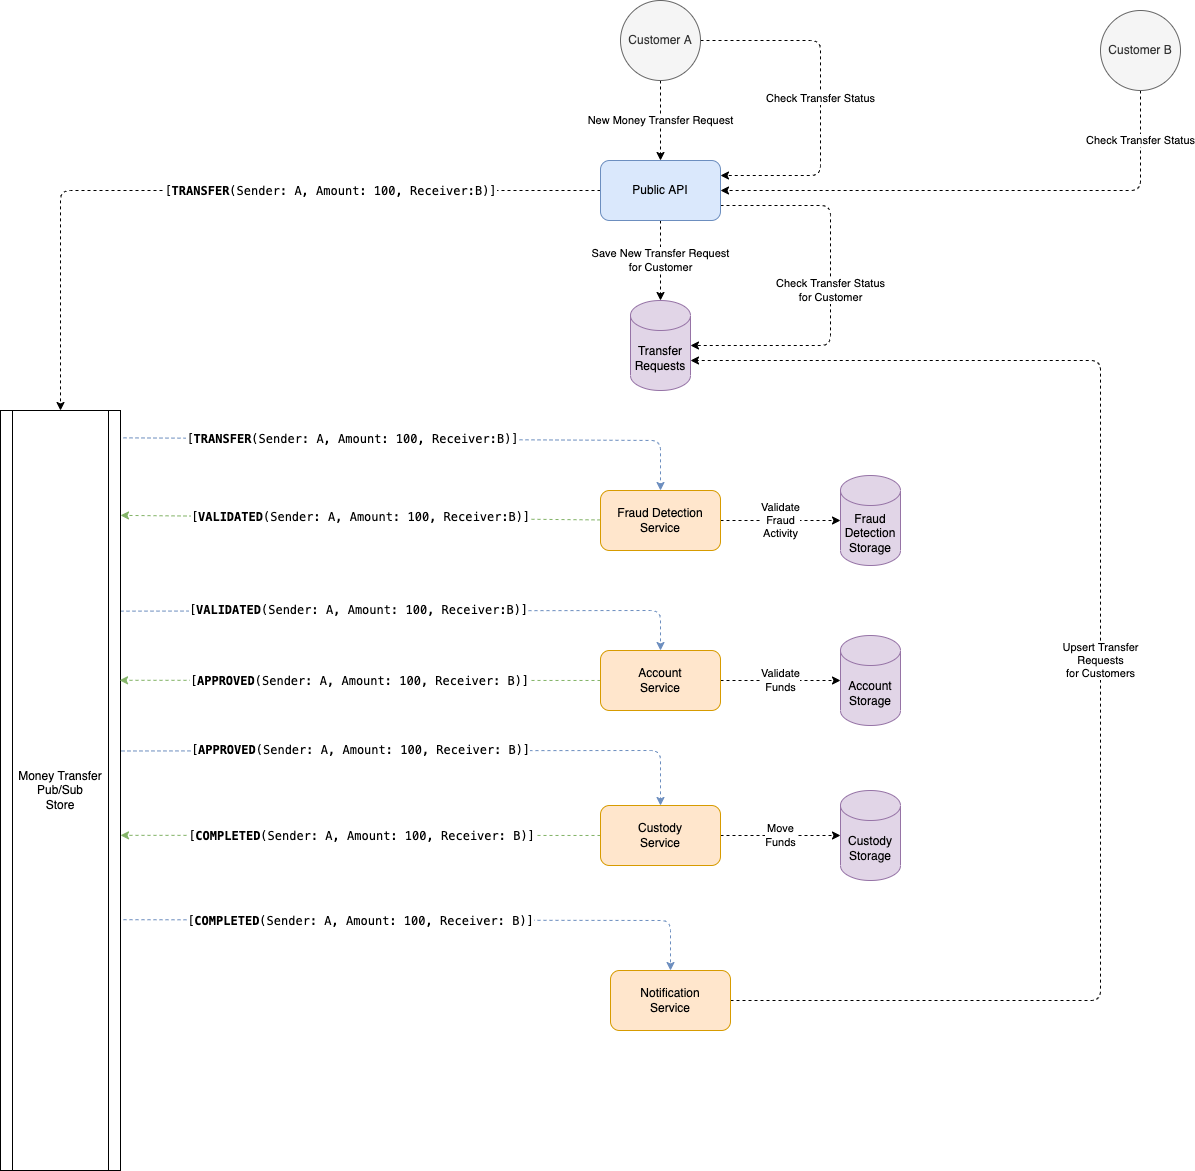

The diagram above was exported from draw.io. Its source (the exported page's mxGraphModel, read from the mxfile embedded in the PNG):
<mxGraphModel dx="1457" dy="1018" grid="1" gridSize="10" guides="1" tooltips="1" connect="1" arrows="1" fold="1" page="1" pageScale="1" pageWidth="827" pageHeight="1169" math="0" shadow="0">
  <root>
    <mxCell id="0" />
    <mxCell id="1" parent="0" />
    <mxCell id="6" value="New Money Transfer Request" style="edgeStyle=none;html=1;entryX=0.5;entryY=0;entryDx=0;entryDy=0;dashed=1;" parent="1" source="2" target="3" edge="1">
      <mxGeometry relative="1" as="geometry" />
    </mxCell>
    <mxCell id="32" value="Check Transfer Status" style="edgeStyle=none;html=1;entryX=1;entryY=0.25;entryDx=0;entryDy=0;exitX=1;exitY=0.5;exitDx=0;exitDy=0;dashed=1;" parent="1" source="2" target="3" edge="1">
      <mxGeometry relative="1" as="geometry">
        <Array as="points">
          <mxPoint x="840" y="120" />
          <mxPoint x="840" y="255" />
        </Array>
      </mxGeometry>
    </mxCell>
    <mxCell id="2" value="Customer A" style="ellipse;whiteSpace=wrap;html=1;aspect=fixed;fillColor=#f5f5f5;fontColor=#333333;strokeColor=#666666;" parent="1" vertex="1">
      <mxGeometry x="640" y="80" width="80" height="80" as="geometry" />
    </mxCell>
    <mxCell id="7" value="&lt;div style=&quot;font-family: &amp;quot;Cascadia Code Mono&amp;quot;, Menlo, Monaco, &amp;quot;Courier New&amp;quot;, monospace, Menlo, Monaco, &amp;quot;Courier New&amp;quot;, monospace; font-size: 12px; line-height: 18px;&quot;&gt;[&lt;b&gt;TRANSFER&lt;/b&gt;(Sender: A, Amount: 100, Receiver:B)]&lt;/div&gt;" style="edgeStyle=none;html=1;entryX=0.5;entryY=0;entryDx=0;entryDy=0;dashed=1;" parent="1" source="3" target="5" edge="1">
      <mxGeometry x="-0.2895" relative="1" as="geometry">
        <Array as="points">
          <mxPoint x="80" y="270" />
        </Array>
        <mxPoint as="offset" />
      </mxGeometry>
    </mxCell>
    <mxCell id="36" value="Save New Transfer Request&lt;br&gt;for Customer" style="edgeStyle=none;html=1;entryX=0.5;entryY=0;entryDx=0;entryDy=0;entryPerimeter=0;dashed=1;" edge="1" parent="1" source="3" target="28">
      <mxGeometry relative="1" as="geometry" />
    </mxCell>
    <mxCell id="37" value="Check Transfer Status&lt;br&gt;for Customer" style="edgeStyle=none;html=1;entryX=1;entryY=0.5;entryDx=0;entryDy=0;entryPerimeter=0;dashed=1;exitX=1;exitY=0.75;exitDx=0;exitDy=0;" edge="1" parent="1" source="3" target="28">
      <mxGeometry relative="1" as="geometry">
        <Array as="points">
          <mxPoint x="850" y="285" />
          <mxPoint x="850" y="425" />
        </Array>
      </mxGeometry>
    </mxCell>
    <mxCell id="3" value="Public API" style="rounded=1;whiteSpace=wrap;html=1;fillColor=#dae8fc;strokeColor=#6c8ebf;" parent="1" vertex="1">
      <mxGeometry x="620" y="240" width="120" height="60" as="geometry" />
    </mxCell>
    <mxCell id="12" value="&lt;span style=&quot;font-family: &amp;quot;Cascadia Code Mono&amp;quot;, Menlo, Monaco, &amp;quot;Courier New&amp;quot;, monospace, Menlo, Monaco, &amp;quot;Courier New&amp;quot;, monospace; font-size: 12px;&quot;&gt;[&lt;b&gt;TRANSFER&lt;/b&gt;(Sender: A, Amount: 100, Receiver:B)]&lt;/span&gt;" style="edgeStyle=none;html=1;entryX=0.5;entryY=0;entryDx=0;entryDy=0;exitX=1.025;exitY=0.036;exitDx=0;exitDy=0;exitPerimeter=0;dashed=1;fillColor=#dae8fc;strokeColor=#6c8ebf;" parent="1" source="5" target="8" edge="1">
      <mxGeometry x="-0.2198" y="-1" relative="1" as="geometry">
        <Array as="points">
          <mxPoint x="680" y="520" />
        </Array>
        <mxPoint as="offset" />
      </mxGeometry>
    </mxCell>
    <mxCell id="15" style="edgeStyle=none;html=1;entryX=0.5;entryY=0;entryDx=0;entryDy=0;exitX=1;exitY=0.264;exitDx=0;exitDy=0;exitPerimeter=0;dashed=1;fillColor=#dae8fc;strokeColor=#6c8ebf;" parent="1" source="5" target="14" edge="1">
      <mxGeometry relative="1" as="geometry">
        <Array as="points">
          <mxPoint x="680" y="690" />
        </Array>
      </mxGeometry>
    </mxCell>
    <mxCell id="16" value="&lt;span style=&quot;font-family: &amp;quot;Cascadia Code Mono&amp;quot;, Menlo, Monaco, &amp;quot;Courier New&amp;quot;, monospace, Menlo, Monaco, &amp;quot;Courier New&amp;quot;, monospace; font-size: 12px;&quot;&gt;[&lt;b&gt;VALIDATED&lt;/b&gt;(Sender: A, Amount: 100, Receiver:B)]&lt;/span&gt;" style="edgeLabel;html=1;align=center;verticalAlign=middle;resizable=0;points=[];" parent="15" vertex="1" connectable="0">
      <mxGeometry x="-0.5529" y="1" relative="1" as="geometry">
        <mxPoint x="108" as="offset" />
      </mxGeometry>
    </mxCell>
    <mxCell id="23" value="&lt;span style=&quot;font-family: &amp;quot;Cascadia Code Mono&amp;quot;, Menlo, Monaco, &amp;quot;Courier New&amp;quot;, monospace, Menlo, Monaco, &amp;quot;Courier New&amp;quot;, monospace; font-size: 12px;&quot;&gt;[&lt;b&gt;APPROVED&lt;/b&gt;(Sender: A, Amount: 100, Receiver: B)]&lt;/span&gt;" style="edgeStyle=none;html=1;entryX=0.5;entryY=0;entryDx=0;entryDy=0;exitX=1.008;exitY=0.448;exitDx=0;exitDy=0;exitPerimeter=0;dashed=1;fillColor=#dae8fc;strokeColor=#6c8ebf;" parent="1" source="5" target="21" edge="1">
      <mxGeometry x="-0.1952" relative="1" as="geometry">
        <Array as="points">
          <mxPoint x="680" y="830" />
        </Array>
        <mxPoint as="offset" />
      </mxGeometry>
    </mxCell>
    <mxCell id="30" style="edgeStyle=none;html=1;entryX=0.5;entryY=0;entryDx=0;entryDy=0;exitX=1.025;exitY=0.67;exitDx=0;exitDy=0;exitPerimeter=0;dashed=1;fillColor=#dae8fc;strokeColor=#6c8ebf;" parent="1" source="5" target="27" edge="1">
      <mxGeometry relative="1" as="geometry">
        <Array as="points">
          <mxPoint x="690" y="1000" />
        </Array>
      </mxGeometry>
    </mxCell>
    <mxCell id="31" value="&lt;span style=&quot;font-family: &amp;quot;Cascadia Code Mono&amp;quot;, Menlo, Monaco, &amp;quot;Courier New&amp;quot;, monospace, Menlo, Monaco, &amp;quot;Courier New&amp;quot;, monospace; font-size: 12px;&quot;&gt;[&lt;/span&gt;&lt;b style=&quot;border-color: var(--border-color); font-family: &amp;quot;Cascadia Code Mono&amp;quot;, Menlo, Monaco, &amp;quot;Courier New&amp;quot;, monospace, Menlo, Monaco, &amp;quot;Courier New&amp;quot;, monospace; font-size: 12px;&quot;&gt;COMPLETED&lt;/b&gt;&lt;span style=&quot;font-family: &amp;quot;Cascadia Code Mono&amp;quot;, Menlo, Monaco, &amp;quot;Courier New&amp;quot;, monospace, Menlo, Monaco, &amp;quot;Courier New&amp;quot;, monospace; font-size: 12px;&quot;&gt;(Sender: A, Amount: 100, Receiver: B)]&lt;/span&gt;" style="edgeLabel;html=1;align=center;verticalAlign=middle;resizable=0;points=[];" parent="30" vertex="1" connectable="0">
      <mxGeometry x="-0.7219" y="-1" relative="1" as="geometry">
        <mxPoint x="154" as="offset" />
      </mxGeometry>
    </mxCell>
    <mxCell id="5" value="Money Transfer&lt;br&gt;Pub/Sub&lt;br&gt;Store" style="shape=process;whiteSpace=wrap;html=1;backgroundOutline=1;" parent="1" vertex="1">
      <mxGeometry x="20" y="490" width="120" height="760" as="geometry" />
    </mxCell>
    <mxCell id="11" value="Validate&lt;br&gt;Fraud&lt;br&gt;Activity" style="edgeStyle=none;html=1;dashed=1;" parent="1" source="8" target="9" edge="1">
      <mxGeometry relative="1" as="geometry" />
    </mxCell>
    <mxCell id="13" value="&lt;span style=&quot;font-family: &amp;quot;Cascadia Code Mono&amp;quot;, Menlo, Monaco, &amp;quot;Courier New&amp;quot;, monospace, Menlo, Monaco, &amp;quot;Courier New&amp;quot;, monospace; font-size: 12px;&quot;&gt;[&lt;b&gt;VALIDATED&lt;/b&gt;(Sender: A, Amount: 100, Receiver:B)]&lt;/span&gt;" style="edgeStyle=none;html=1;entryX=1;entryY=0.138;entryDx=0;entryDy=0;entryPerimeter=0;dashed=1;fillColor=#d5e8d4;strokeColor=#82b366;" parent="1" source="8" target="5" edge="1">
      <mxGeometry relative="1" as="geometry" />
    </mxCell>
    <mxCell id="8" value="Fraud Detection&lt;br&gt;Service" style="rounded=1;whiteSpace=wrap;html=1;fillColor=#ffe6cc;strokeColor=#d79b00;" parent="1" vertex="1">
      <mxGeometry x="620" y="570" width="120" height="60" as="geometry" />
    </mxCell>
    <mxCell id="9" value="Fraud&lt;br&gt;Detection&lt;br&gt;Storage" style="shape=cylinder3;whiteSpace=wrap;html=1;boundedLbl=1;backgroundOutline=1;size=15;fillColor=#e1d5e7;strokeColor=#9673a6;" parent="1" vertex="1">
      <mxGeometry x="860" y="555" width="60" height="90" as="geometry" />
    </mxCell>
    <mxCell id="18" value="Validate&lt;br&gt;Funds" style="edgeStyle=none;html=1;dashed=1;" parent="1" source="14" target="17" edge="1">
      <mxGeometry relative="1" as="geometry" />
    </mxCell>
    <mxCell id="19" style="edgeStyle=none;html=1;entryX=0.992;entryY=0.355;entryDx=0;entryDy=0;entryPerimeter=0;dashed=1;fillColor=#d5e8d4;strokeColor=#82b366;" parent="1" source="14" target="5" edge="1">
      <mxGeometry relative="1" as="geometry" />
    </mxCell>
    <mxCell id="20" value="&lt;div style=&quot;font-family: &amp;quot;Cascadia Code Mono&amp;quot;, Menlo, Monaco, &amp;quot;Courier New&amp;quot;, monospace, Menlo, Monaco, &amp;quot;Courier New&amp;quot;, monospace; font-size: 12px; line-height: 18px;&quot;&gt;[&lt;b&gt;APPROVED&lt;/b&gt;(Sender: A, Amount: 100, Receiver: B)]&lt;/div&gt;" style="edgeLabel;html=1;align=center;verticalAlign=middle;resizable=0;points=[];" parent="19" vertex="1" connectable="0">
      <mxGeometry x="0.45" y="1" relative="1" as="geometry">
        <mxPoint x="108" y="-1" as="offset" />
      </mxGeometry>
    </mxCell>
    <mxCell id="14" value="Account&lt;br&gt;Service" style="rounded=1;whiteSpace=wrap;html=1;fillColor=#ffe6cc;strokeColor=#d79b00;" parent="1" vertex="1">
      <mxGeometry x="620" y="730" width="120" height="60" as="geometry" />
    </mxCell>
    <mxCell id="17" value="Account&lt;br&gt;Storage" style="shape=cylinder3;whiteSpace=wrap;html=1;boundedLbl=1;backgroundOutline=1;size=15;fillColor=#e1d5e7;strokeColor=#9673a6;" parent="1" vertex="1">
      <mxGeometry x="860" y="715" width="60" height="90" as="geometry" />
    </mxCell>
    <mxCell id="24" value="Move&lt;br&gt;Funds" style="edgeStyle=none;html=1;entryX=0;entryY=0.5;entryDx=0;entryDy=0;entryPerimeter=0;dashed=1;" parent="1" source="21" target="22" edge="1">
      <mxGeometry relative="1" as="geometry" />
    </mxCell>
    <mxCell id="25" style="edgeStyle=none;html=1;entryX=1;entryY=0.559;entryDx=0;entryDy=0;entryPerimeter=0;dashed=1;fillColor=#d5e8d4;strokeColor=#82b366;" parent="1" source="21" target="5" edge="1">
      <mxGeometry relative="1" as="geometry" />
    </mxCell>
    <mxCell id="26" value="&lt;div style=&quot;font-family: &amp;quot;Cascadia Code Mono&amp;quot;, Menlo, Monaco, &amp;quot;Courier New&amp;quot;, monospace, Menlo, Monaco, &amp;quot;Courier New&amp;quot;, monospace; font-size: 12px; line-height: 18px;&quot;&gt;[&lt;b&gt;COMPLETED&lt;/b&gt;(Sender: A, Amount: 100, Receiver: B)]&lt;/div&gt;" style="edgeLabel;html=1;align=center;verticalAlign=middle;resizable=0;points=[];" parent="25" vertex="1" connectable="0">
      <mxGeometry x="0.3708" y="-2" relative="1" as="geometry">
        <mxPoint x="89" y="2" as="offset" />
      </mxGeometry>
    </mxCell>
    <mxCell id="21" value="Custody&lt;br&gt;Service" style="rounded=1;whiteSpace=wrap;html=1;fillColor=#ffe6cc;strokeColor=#d79b00;" parent="1" vertex="1">
      <mxGeometry x="620" y="885" width="120" height="60" as="geometry" />
    </mxCell>
    <mxCell id="22" value="Custody&lt;br&gt;Storage" style="shape=cylinder3;whiteSpace=wrap;html=1;boundedLbl=1;backgroundOutline=1;size=15;fillColor=#e1d5e7;strokeColor=#9673a6;" parent="1" vertex="1">
      <mxGeometry x="860" y="870" width="60" height="90" as="geometry" />
    </mxCell>
    <mxCell id="38" value="Upsert Transfer&lt;br&gt;Requests&lt;br&gt;for Customers" style="edgeStyle=none;html=1;entryX=1;entryY=0;entryDx=0;entryDy=60;entryPerimeter=0;dashed=1;" edge="1" parent="1" source="27" target="28">
      <mxGeometry relative="1" as="geometry">
        <Array as="points">
          <mxPoint x="1120" y="1080" />
          <mxPoint x="1120" y="440" />
        </Array>
      </mxGeometry>
    </mxCell>
    <mxCell id="27" value="Notification&lt;br&gt;Service" style="rounded=1;whiteSpace=wrap;html=1;fillColor=#ffe6cc;strokeColor=#d79b00;" parent="1" vertex="1">
      <mxGeometry x="630" y="1050" width="120" height="60" as="geometry" />
    </mxCell>
    <mxCell id="28" value="Transfer&lt;br&gt;Requests" style="shape=cylinder3;whiteSpace=wrap;html=1;boundedLbl=1;backgroundOutline=1;size=15;fillColor=#e1d5e7;strokeColor=#9673a6;" parent="1" vertex="1">
      <mxGeometry x="650" y="380" width="60" height="90" as="geometry" />
    </mxCell>
    <mxCell id="35" value="Check Transfer Status" style="edgeStyle=none;html=1;entryX=1;entryY=0.5;entryDx=0;entryDy=0;exitX=0.5;exitY=1;exitDx=0;exitDy=0;dashed=1;" parent="1" source="34" target="3" edge="1">
      <mxGeometry x="-0.8077" relative="1" as="geometry">
        <Array as="points">
          <mxPoint x="1160" y="270" />
        </Array>
        <mxPoint as="offset" />
      </mxGeometry>
    </mxCell>
    <mxCell id="34" value="Customer B" style="ellipse;whiteSpace=wrap;html=1;aspect=fixed;fillColor=#f5f5f5;fontColor=#333333;strokeColor=#666666;" parent="1" vertex="1">
      <mxGeometry x="1120" y="90" width="80" height="80" as="geometry" />
    </mxCell>
  </root>
</mxGraphModel>